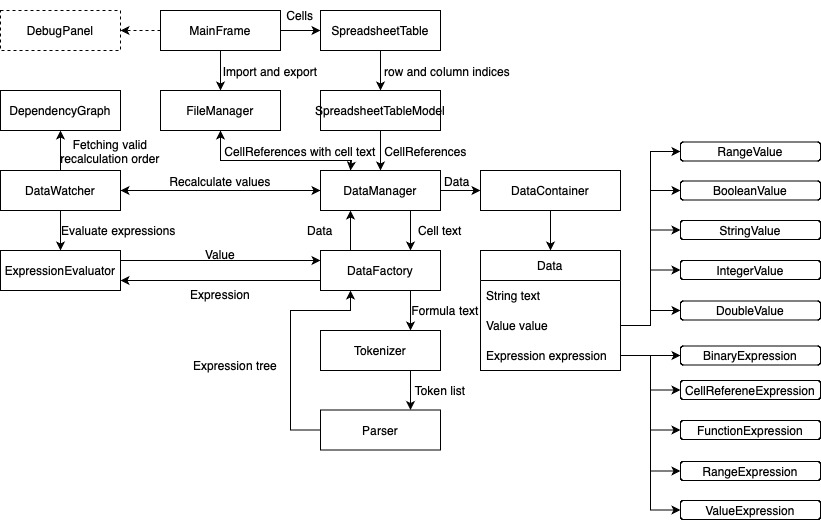

The diagram above was exported from draw.io. Its source (the exported page's mxGraphModel, read from the mxfile embedded in the PNG):
<mxGraphModel dx="939" dy="607" grid="1" gridSize="10" guides="1" tooltips="1" connect="1" arrows="1" fold="1" page="1" pageScale="1" pageWidth="850" pageHeight="1100" math="0" shadow="0">
  <root>
    <mxCell id="0" />
    <mxCell id="1" parent="0" />
    <mxCell id="f1MVmnzlFKV83z3OtaaV-4" style="edgeStyle=orthogonalEdgeStyle;rounded=0;orthogonalLoop=1;jettySize=auto;html=1;exitX=0.5;exitY=1;exitDx=0;exitDy=0;entryX=0.5;entryY=0;entryDx=0;entryDy=0;" edge="1" parent="1" source="f1MVmnzlFKV83z3OtaaV-1" target="f1MVmnzlFKV83z3OtaaV-2">
      <mxGeometry relative="1" as="geometry" />
    </mxCell>
    <mxCell id="f1MVmnzlFKV83z3OtaaV-1" value="SpreadsheetTable" style="rounded=0;whiteSpace=wrap;html=1;" vertex="1" parent="1">
      <mxGeometry x="320" y="80" width="120" height="40" as="geometry" />
    </mxCell>
    <mxCell id="f1MVmnzlFKV83z3OtaaV-11" style="edgeStyle=orthogonalEdgeStyle;rounded=0;orthogonalLoop=1;jettySize=auto;html=1;entryX=0.5;entryY=0;entryDx=0;entryDy=0;" edge="1" parent="1" source="f1MVmnzlFKV83z3OtaaV-2" target="f1MVmnzlFKV83z3OtaaV-10">
      <mxGeometry relative="1" as="geometry" />
    </mxCell>
    <mxCell id="f1MVmnzlFKV83z3OtaaV-2" value="SpreadsheetTableModel" style="rounded=0;whiteSpace=wrap;html=1;" vertex="1" parent="1">
      <mxGeometry x="320" y="160" width="120" height="40" as="geometry" />
    </mxCell>
    <mxCell id="f1MVmnzlFKV83z3OtaaV-7" style="edgeStyle=orthogonalEdgeStyle;rounded=0;orthogonalLoop=1;jettySize=auto;html=1;entryX=0;entryY=0.5;entryDx=0;entryDy=0;" edge="1" parent="1" source="f1MVmnzlFKV83z3OtaaV-6" target="f1MVmnzlFKV83z3OtaaV-1">
      <mxGeometry relative="1" as="geometry" />
    </mxCell>
    <mxCell id="f1MVmnzlFKV83z3OtaaV-9" style="edgeStyle=orthogonalEdgeStyle;rounded=0;orthogonalLoop=1;jettySize=auto;html=1;entryX=1;entryY=0.5;entryDx=0;entryDy=0;dashed=1;" edge="1" parent="1" source="f1MVmnzlFKV83z3OtaaV-6" target="f1MVmnzlFKV83z3OtaaV-8">
      <mxGeometry relative="1" as="geometry">
        <mxPoint x="180" y="20" as="targetPoint" />
        <Array as="points" />
      </mxGeometry>
    </mxCell>
    <mxCell id="f1MVmnzlFKV83z3OtaaV-85" style="edgeStyle=orthogonalEdgeStyle;rounded=0;orthogonalLoop=1;jettySize=auto;html=1;entryX=0.5;entryY=0;entryDx=0;entryDy=0;" edge="1" parent="1" source="f1MVmnzlFKV83z3OtaaV-6" target="f1MVmnzlFKV83z3OtaaV-84">
      <mxGeometry relative="1" as="geometry" />
    </mxCell>
    <mxCell id="f1MVmnzlFKV83z3OtaaV-6" value="MainFrame" style="rounded=0;whiteSpace=wrap;html=1;" vertex="1" parent="1">
      <mxGeometry x="160" y="80" width="120" height="40" as="geometry" />
    </mxCell>
    <mxCell id="f1MVmnzlFKV83z3OtaaV-8" value="DebugPanel" style="rounded=0;whiteSpace=wrap;html=1;dashed=1;" vertex="1" parent="1">
      <mxGeometry y="80" width="120" height="40" as="geometry" />
    </mxCell>
    <mxCell id="f1MVmnzlFKV83z3OtaaV-17" style="edgeStyle=orthogonalEdgeStyle;rounded=0;orthogonalLoop=1;jettySize=auto;html=1;entryX=0;entryY=0.5;entryDx=0;entryDy=0;" edge="1" parent="1" source="f1MVmnzlFKV83z3OtaaV-10" target="f1MVmnzlFKV83z3OtaaV-15">
      <mxGeometry relative="1" as="geometry" />
    </mxCell>
    <mxCell id="f1MVmnzlFKV83z3OtaaV-51" style="edgeStyle=orthogonalEdgeStyle;rounded=0;orthogonalLoop=1;jettySize=auto;html=1;entryX=0.75;entryY=0;entryDx=0;entryDy=0;" edge="1" parent="1" source="f1MVmnzlFKV83z3OtaaV-10" target="f1MVmnzlFKV83z3OtaaV-50">
      <mxGeometry relative="1" as="geometry">
        <Array as="points">
          <mxPoint x="410" y="300" />
          <mxPoint x="410" y="300" />
        </Array>
      </mxGeometry>
    </mxCell>
    <mxCell id="f1MVmnzlFKV83z3OtaaV-55" style="edgeStyle=orthogonalEdgeStyle;rounded=0;orthogonalLoop=1;jettySize=auto;html=1;entryX=1;entryY=0.5;entryDx=0;entryDy=0;" edge="1" parent="1" source="f1MVmnzlFKV83z3OtaaV-10" target="f1MVmnzlFKV83z3OtaaV-54">
      <mxGeometry relative="1" as="geometry" />
    </mxCell>
    <mxCell id="f1MVmnzlFKV83z3OtaaV-87" style="edgeStyle=orthogonalEdgeStyle;rounded=0;orthogonalLoop=1;jettySize=auto;html=1;exitX=0.25;exitY=0;exitDx=0;exitDy=0;entryX=0.5;entryY=1;entryDx=0;entryDy=0;" edge="1" parent="1" source="f1MVmnzlFKV83z3OtaaV-10" target="f1MVmnzlFKV83z3OtaaV-84">
      <mxGeometry relative="1" as="geometry">
        <Array as="points">
          <mxPoint x="350" y="230" />
          <mxPoint x="220" y="230" />
        </Array>
      </mxGeometry>
    </mxCell>
    <mxCell id="f1MVmnzlFKV83z3OtaaV-10" value="DataManager" style="rounded=0;whiteSpace=wrap;html=1;" vertex="1" parent="1">
      <mxGeometry x="320" y="240" width="120" height="40" as="geometry" />
    </mxCell>
    <mxCell id="f1MVmnzlFKV83z3OtaaV-12" value="Cells" style="text;html=1;align=center;verticalAlign=middle;whiteSpace=wrap;rounded=0;" vertex="1" parent="1">
      <mxGeometry x="270" y="70" width="60" height="30" as="geometry" />
    </mxCell>
    <mxCell id="f1MVmnzlFKV83z3OtaaV-13" value="row and column indices" style="text;html=1;align=center;verticalAlign=middle;whiteSpace=wrap;rounded=0;" vertex="1" parent="1">
      <mxGeometry x="382" y="126" width="130" height="30" as="geometry" />
    </mxCell>
    <mxCell id="f1MVmnzlFKV83z3OtaaV-14" value="CellReferences" style="text;html=1;align=center;verticalAlign=middle;whiteSpace=wrap;rounded=0;" vertex="1" parent="1">
      <mxGeometry x="373" y="206" width="105" height="30" as="geometry" />
    </mxCell>
    <mxCell id="f1MVmnzlFKV83z3OtaaV-18" style="edgeStyle=orthogonalEdgeStyle;rounded=0;orthogonalLoop=1;jettySize=auto;html=1;entryX=0.5;entryY=0;entryDx=0;entryDy=0;" edge="1" parent="1" source="f1MVmnzlFKV83z3OtaaV-15" target="f1MVmnzlFKV83z3OtaaV-19">
      <mxGeometry relative="1" as="geometry">
        <mxPoint x="600" y="320" as="targetPoint" />
      </mxGeometry>
    </mxCell>
    <mxCell id="f1MVmnzlFKV83z3OtaaV-15" value="DataContainer" style="rounded=0;whiteSpace=wrap;html=1;" vertex="1" parent="1">
      <mxGeometry x="480" y="240" width="140" height="40" as="geometry" />
    </mxCell>
    <mxCell id="f1MVmnzlFKV83z3OtaaV-19" value="Data" style="swimlane;fontStyle=0;childLayout=stackLayout;horizontal=1;startSize=30;horizontalStack=0;resizeParent=1;resizeParentMax=0;resizeLast=0;collapsible=1;marginBottom=0;whiteSpace=wrap;html=1;" vertex="1" parent="1">
      <mxGeometry x="480" y="320" width="140" height="120" as="geometry">
        <mxRectangle x="480" y="320" width="70" height="30" as="alternateBounds" />
      </mxGeometry>
    </mxCell>
    <mxCell id="f1MVmnzlFKV83z3OtaaV-20" value="String text" style="text;strokeColor=none;fillColor=none;align=left;verticalAlign=middle;spacingLeft=4;spacingRight=4;overflow=hidden;points=[[0,0.5],[1,0.5]];portConstraint=eastwest;rotatable=0;whiteSpace=wrap;html=1;" vertex="1" parent="f1MVmnzlFKV83z3OtaaV-19">
      <mxGeometry y="30" width="140" height="30" as="geometry" />
    </mxCell>
    <mxCell id="f1MVmnzlFKV83z3OtaaV-21" value="Value value" style="text;strokeColor=none;fillColor=none;align=left;verticalAlign=middle;spacingLeft=4;spacingRight=4;overflow=hidden;points=[[0,0.5],[1,0.5]];portConstraint=eastwest;rotatable=0;whiteSpace=wrap;html=1;" vertex="1" parent="f1MVmnzlFKV83z3OtaaV-19">
      <mxGeometry y="60" width="140" height="30" as="geometry" />
    </mxCell>
    <mxCell id="f1MVmnzlFKV83z3OtaaV-22" value="Expression expression" style="text;strokeColor=none;fillColor=none;align=left;verticalAlign=middle;spacingLeft=4;spacingRight=4;overflow=hidden;points=[[0,0.5],[1,0.5]];portConstraint=eastwest;rotatable=0;whiteSpace=wrap;html=1;" vertex="1" parent="f1MVmnzlFKV83z3OtaaV-19">
      <mxGeometry y="90" width="140" height="30" as="geometry" />
    </mxCell>
    <mxCell id="f1MVmnzlFKV83z3OtaaV-30" style="edgeStyle=orthogonalEdgeStyle;rounded=0;orthogonalLoop=1;jettySize=auto;html=1;entryX=0;entryY=0.5;entryDx=0;entryDy=0;" edge="1" parent="1" source="f1MVmnzlFKV83z3OtaaV-21" target="f1MVmnzlFKV83z3OtaaV-35">
      <mxGeometry relative="1" as="geometry">
        <mxPoint x="690" y="221" as="targetPoint" />
      </mxGeometry>
    </mxCell>
    <mxCell id="f1MVmnzlFKV83z3OtaaV-31" style="edgeStyle=orthogonalEdgeStyle;rounded=0;orthogonalLoop=1;jettySize=auto;html=1;entryX=0;entryY=0.5;entryDx=0;entryDy=0;" edge="1" parent="1" source="f1MVmnzlFKV83z3OtaaV-21" target="f1MVmnzlFKV83z3OtaaV-36">
      <mxGeometry relative="1" as="geometry">
        <mxPoint x="690" y="260" as="targetPoint" />
      </mxGeometry>
    </mxCell>
    <mxCell id="f1MVmnzlFKV83z3OtaaV-32" style="edgeStyle=orthogonalEdgeStyle;rounded=0;orthogonalLoop=1;jettySize=auto;html=1;entryX=0;entryY=0.5;entryDx=0;entryDy=0;" edge="1" parent="1" source="f1MVmnzlFKV83z3OtaaV-21" target="f1MVmnzlFKV83z3OtaaV-37">
      <mxGeometry relative="1" as="geometry">
        <mxPoint x="690" y="300" as="targetPoint" />
      </mxGeometry>
    </mxCell>
    <mxCell id="f1MVmnzlFKV83z3OtaaV-33" style="edgeStyle=orthogonalEdgeStyle;rounded=0;orthogonalLoop=1;jettySize=auto;html=1;entryX=0;entryY=0.5;entryDx=0;entryDy=0;" edge="1" parent="1" source="f1MVmnzlFKV83z3OtaaV-21" target="f1MVmnzlFKV83z3OtaaV-38">
      <mxGeometry relative="1" as="geometry">
        <mxPoint x="690" y="340" as="targetPoint" />
      </mxGeometry>
    </mxCell>
    <mxCell id="f1MVmnzlFKV83z3OtaaV-34" style="edgeStyle=orthogonalEdgeStyle;rounded=0;orthogonalLoop=1;jettySize=auto;html=1;entryX=0;entryY=0.5;entryDx=0;entryDy=0;" edge="1" parent="1" source="f1MVmnzlFKV83z3OtaaV-21" target="f1MVmnzlFKV83z3OtaaV-39">
      <mxGeometry relative="1" as="geometry">
        <mxPoint x="690" y="380" as="targetPoint" />
      </mxGeometry>
    </mxCell>
    <mxCell id="f1MVmnzlFKV83z3OtaaV-35" value="RangeValue" style="rounded=1;whiteSpace=wrap;html=1;" vertex="1" parent="1">
      <mxGeometry x="680" y="211.5" width="140" height="19" as="geometry" />
    </mxCell>
    <mxCell id="f1MVmnzlFKV83z3OtaaV-36" value="BooleanValue" style="rounded=1;whiteSpace=wrap;html=1;" vertex="1" parent="1">
      <mxGeometry x="680" y="250.5" width="140" height="19" as="geometry" />
    </mxCell>
    <mxCell id="f1MVmnzlFKV83z3OtaaV-37" value="StringValue" style="rounded=1;whiteSpace=wrap;html=1;" vertex="1" parent="1">
      <mxGeometry x="680" y="290" width="140" height="19" as="geometry" />
    </mxCell>
    <mxCell id="f1MVmnzlFKV83z3OtaaV-38" value="IntegerValue" style="rounded=1;whiteSpace=wrap;html=1;" vertex="1" parent="1">
      <mxGeometry x="680" y="330" width="140" height="19" as="geometry" />
    </mxCell>
    <mxCell id="f1MVmnzlFKV83z3OtaaV-39" value="DoubleValue" style="rounded=1;whiteSpace=wrap;html=1;" vertex="1" parent="1">
      <mxGeometry x="680" y="370.5" width="140" height="19" as="geometry" />
    </mxCell>
    <mxCell id="f1MVmnzlFKV83z3OtaaV-40" value="BinaryExpression" style="rounded=1;whiteSpace=wrap;html=1;" vertex="1" parent="1">
      <mxGeometry x="680" y="415.5" width="140" height="19" as="geometry" />
    </mxCell>
    <mxCell id="f1MVmnzlFKV83z3OtaaV-41" style="edgeStyle=orthogonalEdgeStyle;rounded=0;orthogonalLoop=1;jettySize=auto;html=1;entryX=0;entryY=0.5;entryDx=0;entryDy=0;" edge="1" parent="1" source="f1MVmnzlFKV83z3OtaaV-22" target="f1MVmnzlFKV83z3OtaaV-40">
      <mxGeometry relative="1" as="geometry" />
    </mxCell>
    <mxCell id="f1MVmnzlFKV83z3OtaaV-42" value="CellRefereneExpression" style="rounded=1;whiteSpace=wrap;html=1;" vertex="1" parent="1">
      <mxGeometry x="680" y="450" width="140" height="19" as="geometry" />
    </mxCell>
    <mxCell id="f1MVmnzlFKV83z3OtaaV-43" value="FunctionExpression" style="rounded=1;whiteSpace=wrap;html=1;" vertex="1" parent="1">
      <mxGeometry x="680" y="490" width="140" height="19" as="geometry" />
    </mxCell>
    <mxCell id="f1MVmnzlFKV83z3OtaaV-44" value="RangeExpression" style="rounded=1;whiteSpace=wrap;html=1;" vertex="1" parent="1">
      <mxGeometry x="680" y="531" width="140" height="19" as="geometry" />
    </mxCell>
    <mxCell id="f1MVmnzlFKV83z3OtaaV-45" value="ValueExpression" style="rounded=1;whiteSpace=wrap;html=1;" vertex="1" parent="1">
      <mxGeometry x="680" y="570" width="140" height="19" as="geometry" />
    </mxCell>
    <mxCell id="f1MVmnzlFKV83z3OtaaV-46" style="edgeStyle=orthogonalEdgeStyle;rounded=0;orthogonalLoop=1;jettySize=auto;html=1;entryX=0;entryY=0.5;entryDx=0;entryDy=0;" edge="1" parent="1" source="f1MVmnzlFKV83z3OtaaV-22" target="f1MVmnzlFKV83z3OtaaV-42">
      <mxGeometry relative="1" as="geometry" />
    </mxCell>
    <mxCell id="f1MVmnzlFKV83z3OtaaV-47" style="edgeStyle=orthogonalEdgeStyle;rounded=0;orthogonalLoop=1;jettySize=auto;html=1;entryX=0;entryY=0.5;entryDx=0;entryDy=0;" edge="1" parent="1" source="f1MVmnzlFKV83z3OtaaV-22" target="f1MVmnzlFKV83z3OtaaV-43">
      <mxGeometry relative="1" as="geometry" />
    </mxCell>
    <mxCell id="f1MVmnzlFKV83z3OtaaV-48" style="edgeStyle=orthogonalEdgeStyle;rounded=0;orthogonalLoop=1;jettySize=auto;html=1;entryX=0;entryY=0.5;entryDx=0;entryDy=0;" edge="1" parent="1" source="f1MVmnzlFKV83z3OtaaV-22" target="f1MVmnzlFKV83z3OtaaV-44">
      <mxGeometry relative="1" as="geometry" />
    </mxCell>
    <mxCell id="f1MVmnzlFKV83z3OtaaV-49" style="edgeStyle=orthogonalEdgeStyle;rounded=0;orthogonalLoop=1;jettySize=auto;html=1;entryX=0;entryY=0.5;entryDx=0;entryDy=0;" edge="1" parent="1" source="f1MVmnzlFKV83z3OtaaV-22" target="f1MVmnzlFKV83z3OtaaV-45">
      <mxGeometry relative="1" as="geometry" />
    </mxCell>
    <mxCell id="f1MVmnzlFKV83z3OtaaV-58" style="edgeStyle=orthogonalEdgeStyle;rounded=0;orthogonalLoop=1;jettySize=auto;html=1;entryX=1;entryY=0.75;entryDx=0;entryDy=0;" edge="1" parent="1" source="f1MVmnzlFKV83z3OtaaV-50" target="f1MVmnzlFKV83z3OtaaV-57">
      <mxGeometry relative="1" as="geometry">
        <Array as="points">
          <mxPoint x="270" y="350" />
          <mxPoint x="270" y="350" />
        </Array>
      </mxGeometry>
    </mxCell>
    <mxCell id="f1MVmnzlFKV83z3OtaaV-71" style="edgeStyle=orthogonalEdgeStyle;rounded=0;orthogonalLoop=1;jettySize=auto;html=1;entryX=0.75;entryY=0;entryDx=0;entryDy=0;" edge="1" parent="1" source="f1MVmnzlFKV83z3OtaaV-50" target="f1MVmnzlFKV83z3OtaaV-70">
      <mxGeometry relative="1" as="geometry">
        <Array as="points">
          <mxPoint x="410" y="370" />
          <mxPoint x="410" y="370" />
        </Array>
      </mxGeometry>
    </mxCell>
    <mxCell id="f1MVmnzlFKV83z3OtaaV-79" style="edgeStyle=orthogonalEdgeStyle;rounded=0;orthogonalLoop=1;jettySize=auto;html=1;entryX=0.25;entryY=1;entryDx=0;entryDy=0;" edge="1" parent="1" source="f1MVmnzlFKV83z3OtaaV-50" target="f1MVmnzlFKV83z3OtaaV-10">
      <mxGeometry relative="1" as="geometry">
        <Array as="points">
          <mxPoint x="350" y="310" />
          <mxPoint x="350" y="310" />
        </Array>
      </mxGeometry>
    </mxCell>
    <mxCell id="f1MVmnzlFKV83z3OtaaV-50" value="DataFactory" style="rounded=0;whiteSpace=wrap;html=1;" vertex="1" parent="1">
      <mxGeometry x="320" y="320" width="120" height="40" as="geometry" />
    </mxCell>
    <mxCell id="f1MVmnzlFKV83z3OtaaV-53" value="Data" style="text;html=1;align=center;verticalAlign=middle;whiteSpace=wrap;rounded=0;" vertex="1" parent="1">
      <mxGeometry x="427" y="236" width="60" height="30" as="geometry" />
    </mxCell>
    <mxCell id="f1MVmnzlFKV83z3OtaaV-56" style="edgeStyle=orthogonalEdgeStyle;rounded=0;orthogonalLoop=1;jettySize=auto;html=1;exitX=1;exitY=0.5;exitDx=0;exitDy=0;" edge="1" parent="1" source="f1MVmnzlFKV83z3OtaaV-54">
      <mxGeometry relative="1" as="geometry">
        <mxPoint x="320" y="260" as="targetPoint" />
      </mxGeometry>
    </mxCell>
    <mxCell id="f1MVmnzlFKV83z3OtaaV-59" style="edgeStyle=orthogonalEdgeStyle;rounded=0;orthogonalLoop=1;jettySize=auto;html=1;entryX=0.5;entryY=0;entryDx=0;entryDy=0;" edge="1" parent="1" source="f1MVmnzlFKV83z3OtaaV-54" target="f1MVmnzlFKV83z3OtaaV-57">
      <mxGeometry relative="1" as="geometry" />
    </mxCell>
    <mxCell id="f1MVmnzlFKV83z3OtaaV-61" style="edgeStyle=orthogonalEdgeStyle;rounded=0;orthogonalLoop=1;jettySize=auto;html=1;entryX=0.5;entryY=1;entryDx=0;entryDy=0;" edge="1" parent="1" source="f1MVmnzlFKV83z3OtaaV-54" target="f1MVmnzlFKV83z3OtaaV-60">
      <mxGeometry relative="1" as="geometry" />
    </mxCell>
    <mxCell id="f1MVmnzlFKV83z3OtaaV-54" value="DataWatcher" style="rounded=0;whiteSpace=wrap;html=1;" vertex="1" parent="1">
      <mxGeometry y="240" width="120" height="40" as="geometry" />
    </mxCell>
    <mxCell id="f1MVmnzlFKV83z3OtaaV-81" style="edgeStyle=orthogonalEdgeStyle;rounded=0;orthogonalLoop=1;jettySize=auto;html=1;entryX=0;entryY=0.25;entryDx=0;entryDy=0;" edge="1" parent="1" source="f1MVmnzlFKV83z3OtaaV-57" target="f1MVmnzlFKV83z3OtaaV-50">
      <mxGeometry relative="1" as="geometry">
        <Array as="points">
          <mxPoint x="170" y="330" />
          <mxPoint x="170" y="330" />
        </Array>
      </mxGeometry>
    </mxCell>
    <mxCell id="f1MVmnzlFKV83z3OtaaV-57" value="ExpressionEvaluator" style="rounded=0;whiteSpace=wrap;html=1;" vertex="1" parent="1">
      <mxGeometry y="320" width="120" height="40" as="geometry" />
    </mxCell>
    <mxCell id="f1MVmnzlFKV83z3OtaaV-60" value="DependencyGraph" style="rounded=0;whiteSpace=wrap;html=1;" vertex="1" parent="1">
      <mxGeometry y="160" width="120" height="40" as="geometry" />
    </mxCell>
    <mxCell id="f1MVmnzlFKV83z3OtaaV-64" value="Expression" style="text;html=1;align=center;verticalAlign=middle;whiteSpace=wrap;rounded=0;" vertex="1" parent="1">
      <mxGeometry x="160" y="349" width="120" height="30" as="geometry" />
    </mxCell>
    <mxCell id="f1MVmnzlFKV83z3OtaaV-67" value="Recalculate values" style="text;html=1;align=center;verticalAlign=middle;whiteSpace=wrap;rounded=0;" vertex="1" parent="1">
      <mxGeometry x="165" y="236" width="110" height="30" as="geometry" />
    </mxCell>
    <mxCell id="f1MVmnzlFKV83z3OtaaV-68" value="Evaluate expressions&amp;nbsp;" style="text;html=1;align=center;verticalAlign=middle;whiteSpace=wrap;rounded=0;" vertex="1" parent="1">
      <mxGeometry x="60" y="284.5" width="120" height="30" as="geometry" />
    </mxCell>
    <mxCell id="f1MVmnzlFKV83z3OtaaV-69" value="Fetching valid recalculation order" style="text;html=1;align=center;verticalAlign=middle;whiteSpace=wrap;rounded=0;" vertex="1" parent="1">
      <mxGeometry x="50" y="206" width="120" height="30" as="geometry" />
    </mxCell>
    <mxCell id="f1MVmnzlFKV83z3OtaaV-74" style="edgeStyle=orthogonalEdgeStyle;rounded=0;orthogonalLoop=1;jettySize=auto;html=1;entryX=0.75;entryY=0;entryDx=0;entryDy=0;" edge="1" parent="1" source="f1MVmnzlFKV83z3OtaaV-70" target="f1MVmnzlFKV83z3OtaaV-73">
      <mxGeometry relative="1" as="geometry">
        <Array as="points">
          <mxPoint x="410" y="470" />
          <mxPoint x="410" y="470" />
        </Array>
      </mxGeometry>
    </mxCell>
    <mxCell id="f1MVmnzlFKV83z3OtaaV-70" value="Tokenizer" style="rounded=0;whiteSpace=wrap;html=1;" vertex="1" parent="1">
      <mxGeometry x="320" y="400" width="120" height="40" as="geometry" />
    </mxCell>
    <mxCell id="f1MVmnzlFKV83z3OtaaV-72" value="Formula text" style="text;html=1;align=center;verticalAlign=middle;whiteSpace=wrap;rounded=0;" vertex="1" parent="1">
      <mxGeometry x="410" y="365" width="70" height="30" as="geometry" />
    </mxCell>
    <mxCell id="f1MVmnzlFKV83z3OtaaV-76" style="edgeStyle=orthogonalEdgeStyle;rounded=0;orthogonalLoop=1;jettySize=auto;html=1;entryX=0.25;entryY=1;entryDx=0;entryDy=0;" edge="1" parent="1" source="f1MVmnzlFKV83z3OtaaV-73" target="f1MVmnzlFKV83z3OtaaV-50">
      <mxGeometry relative="1" as="geometry">
        <Array as="points">
          <mxPoint x="290" y="500" />
          <mxPoint x="290" y="380" />
          <mxPoint x="350" y="380" />
        </Array>
      </mxGeometry>
    </mxCell>
    <mxCell id="f1MVmnzlFKV83z3OtaaV-73" value="Parser" style="rounded=0;whiteSpace=wrap;html=1;" vertex="1" parent="1">
      <mxGeometry x="320" y="479.5" width="120" height="40" as="geometry" />
    </mxCell>
    <mxCell id="f1MVmnzlFKV83z3OtaaV-75" value="Token list" style="text;html=1;align=center;verticalAlign=middle;whiteSpace=wrap;rounded=0;" vertex="1" parent="1">
      <mxGeometry x="410" y="444.5" width="60" height="30" as="geometry" />
    </mxCell>
    <mxCell id="f1MVmnzlFKV83z3OtaaV-77" value="Expression tree" style="text;html=1;align=center;verticalAlign=middle;whiteSpace=wrap;rounded=0;" vertex="1" parent="1">
      <mxGeometry x="190" y="420" width="90" height="30" as="geometry" />
    </mxCell>
    <mxCell id="f1MVmnzlFKV83z3OtaaV-78" value="Cell text" style="text;html=1;align=center;verticalAlign=middle;whiteSpace=wrap;rounded=0;" vertex="1" parent="1">
      <mxGeometry x="410" y="284.5" width="60" height="30" as="geometry" />
    </mxCell>
    <mxCell id="f1MVmnzlFKV83z3OtaaV-80" value="Data" style="text;html=1;align=center;verticalAlign=middle;whiteSpace=wrap;rounded=0;" vertex="1" parent="1">
      <mxGeometry x="290" y="284.5" width="60" height="30" as="geometry" />
    </mxCell>
    <mxCell id="f1MVmnzlFKV83z3OtaaV-82" value="Value" style="text;html=1;align=center;verticalAlign=middle;whiteSpace=wrap;rounded=0;" vertex="1" parent="1">
      <mxGeometry x="160" y="309" width="120" height="30" as="geometry" />
    </mxCell>
    <mxCell id="f1MVmnzlFKV83z3OtaaV-88" style="edgeStyle=orthogonalEdgeStyle;rounded=0;orthogonalLoop=1;jettySize=auto;html=1;" edge="1" parent="1" source="f1MVmnzlFKV83z3OtaaV-84">
      <mxGeometry relative="1" as="geometry">
        <mxPoint x="350" y="240" as="targetPoint" />
        <Array as="points">
          <mxPoint x="220" y="230" />
          <mxPoint x="351" y="230" />
        </Array>
      </mxGeometry>
    </mxCell>
    <mxCell id="f1MVmnzlFKV83z3OtaaV-84" value="FileManager" style="rounded=0;whiteSpace=wrap;html=1;" vertex="1" parent="1">
      <mxGeometry x="160" y="160" width="120" height="40" as="geometry" />
    </mxCell>
    <mxCell id="f1MVmnzlFKV83z3OtaaV-86" value="Import and export" style="text;html=1;align=center;verticalAlign=middle;whiteSpace=wrap;rounded=0;" vertex="1" parent="1">
      <mxGeometry x="220" y="126" width="100" height="30" as="geometry" />
    </mxCell>
    <mxCell id="f1MVmnzlFKV83z3OtaaV-89" value="CellReferences with cell text" style="text;html=1;align=center;verticalAlign=middle;whiteSpace=wrap;rounded=0;" vertex="1" parent="1">
      <mxGeometry x="220" y="206" width="160" height="30" as="geometry" />
    </mxCell>
  </root>
</mxGraphModel>